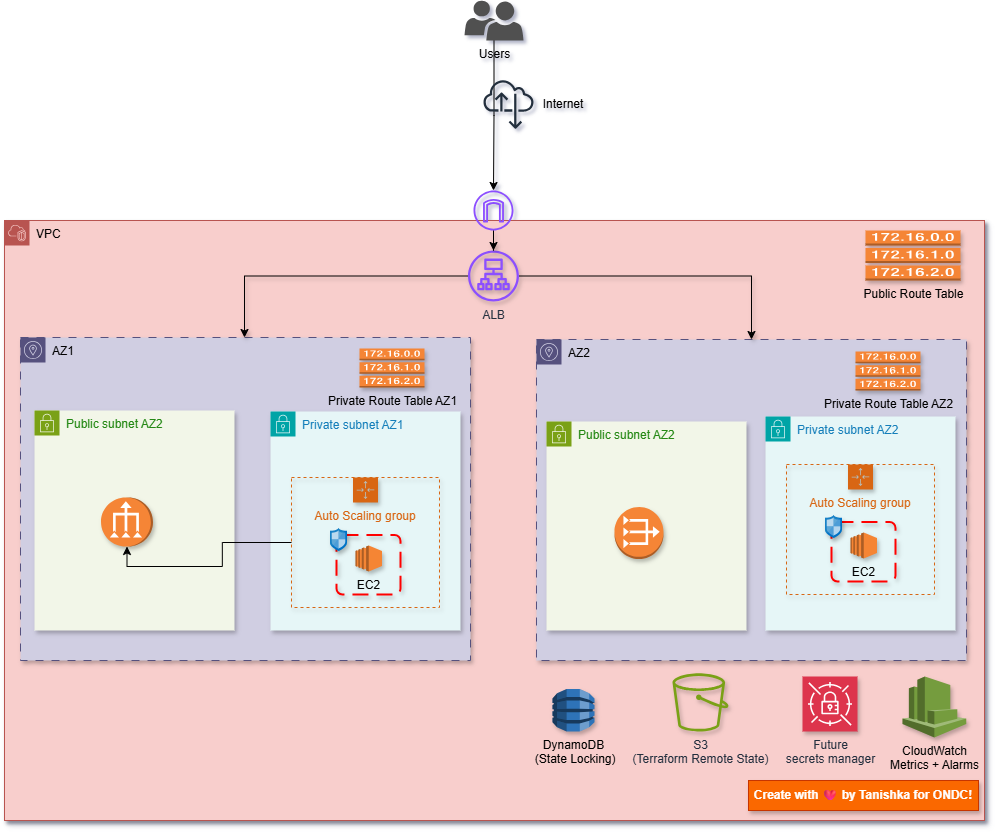

The diagram above was exported from draw.io. Its source (the exported page's mxGraphModel, read from the mxfile embedded in the PNG):
<mxGraphModel dx="2135" dy="937" grid="1" gridSize="10" guides="1" tooltips="1" connect="1" arrows="1" fold="1" page="1" pageScale="1" pageWidth="850" pageHeight="1100" math="0" shadow="1">
  <root>
    <mxCell id="0" />
    <mxCell id="1" parent="0" />
    <mxCell id="2" parent="1" style="points=[[0,0],[0.25,0],[0.5,0],[0.75,0],[1,0],[1,0.25],[1,0.5],[1,0.75],[1,1],[0.75,1],[0.5,1],[0.25,1],[0,1],[0,0.75],[0,0.5],[0,0.25]];outlineConnect=0;html=1;whiteSpace=wrap;fontSize=12;fontStyle=0;container=1;pointerEvents=0;collapsible=0;recursiveResize=0;shape=mxgraph.aws4.group;grIcon=mxgraph.aws4.group_vpc2;strokeColor=#b85450;fillColor=#f8cecc;verticalAlign=top;align=left;spacingLeft=30;dashed=0;gradientColor=none;shadow=1;" value="VPC" vertex="1">
      <mxGeometry height="600" width="980" x="410" y="280" as="geometry" />
    </mxCell>
    <mxCell id="3" parent="2" style="sketch=0;outlineConnect=0;html=1;whiteSpace=wrap;fontSize=12;fontStyle=0;shape=mxgraph.aws4.group;grIcon=mxgraph.aws4.group_availability_zone;strokeColor=#56517e;fillColor=#d0cee2;verticalAlign=top;align=left;spacingLeft=30;dashed=1;dashPattern=8 8;shadow=1;" value="AZ1" vertex="1">
      <mxGeometry height="323" width="450" x="16" y="117" as="geometry" />
    </mxCell>
    <mxCell id="4" parent="2" style="sketch=0;outlineConnect=0;html=1;whiteSpace=wrap;fontSize=12;fontStyle=0;shape=mxgraph.aws4.group;grIcon=mxgraph.aws4.group_availability_zone;strokeColor=#56517e;fillColor=#d0cee2;verticalAlign=top;align=left;spacingLeft=30;dashed=1;dashPattern=8 8;textShadow=0;shadow=1;" value="AZ2" vertex="1">
      <mxGeometry height="321" width="430" x="532" y="119" as="geometry" />
    </mxCell>
    <mxCell id="5" parent="2" style="outlineConnect=0;dashed=0;verticalLabelPosition=bottom;verticalAlign=top;align=center;html=1;shape=mxgraph.aws3.route_table;fillColor=#F58536;gradientColor=none;shadow=1;" value="Public Route Table" vertex="1">
      <mxGeometry height="50" width="95" x="861" y="10" as="geometry" />
    </mxCell>
    <mxCell id="6" parent="2" style="outlineConnect=0;dashed=0;verticalLabelPosition=bottom;verticalAlign=top;align=center;html=1;shape=mxgraph.aws3.route_table;fillColor=#F58536;gradientColor=none;shadow=1;" value="Private Route Table AZ1" vertex="1">
      <mxGeometry height="39" width="65" x="355" y="128" as="geometry" />
    </mxCell>
    <mxCell id="7" parent="2" style="outlineConnect=0;dashed=0;verticalLabelPosition=bottom;verticalAlign=top;align=center;html=1;shape=mxgraph.aws3.route_table;fillColor=#F58536;gradientColor=none;shadow=1;" value="Private Route Table AZ2" vertex="1">
      <mxGeometry height="39" width="65" x="851" y="131" as="geometry" />
    </mxCell>
    <mxCell id="8" parent="2" style="outlineConnect=0;dashed=0;verticalLabelPosition=bottom;verticalAlign=top;align=center;html=1;shape=mxgraph.aws3.cloudwatch;fillColor=#759C3E;gradientColor=none;shadow=1;" value="CloudWatch&lt;br&gt;Metrics + Alarms" vertex="1">
      <mxGeometry height="61" width="63.75" x="898" y="456" as="geometry" />
    </mxCell>
    <mxCell id="9" parent="2" style="sketch=0;points=[[0,0,0],[0.25,0,0],[0.5,0,0],[0.75,0,0],[1,0,0],[0,1,0],[0.25,1,0],[0.5,1,0],[0.75,1,0],[1,1,0],[0,0.25,0],[0,0.5,0],[0,0.75,0],[1,0.25,0],[1,0.5,0],[1,0.75,0]];outlineConnect=0;fontColor=#232F3E;fillColor=#DD344C;strokeColor=#ffffff;dashed=0;verticalLabelPosition=bottom;verticalAlign=top;align=center;html=1;fontSize=12;fontStyle=0;aspect=fixed;shape=mxgraph.aws4.resourceIcon;resIcon=mxgraph.aws4.secrets_manager;shadow=1;" value="Future &lt;br&gt;secrets manager" vertex="1">
      <mxGeometry height="55" width="55" x="798" y="456" as="geometry" />
    </mxCell>
    <mxCell id="10" parent="2" style="text;html=1;whiteSpace=wrap;strokeColor=#C73500;fillColor=#fa6800;align=center;verticalAlign=middle;rounded=0;fontStyle=1;fontColor=#000000;shadow=1;" value="&lt;font style=&quot;color: rgb(255, 255, 255);&quot;&gt;Create with&amp;nbsp;❤&lt;span style=&quot;background-color: transparent;&quot;&gt;&amp;nbsp;by Tanishka for ONDC!&lt;/span&gt;&lt;/font&gt;" vertex="1">
      <mxGeometry height="30" width="230" x="744" y="560" as="geometry" />
    </mxCell>
    <mxCell id="11" edge="1" parent="2" source="13" style="edgeStyle=orthogonalEdgeStyle;rounded=0;orthogonalLoop=1;jettySize=auto;html=1;shadow=1;" target="4">
      <mxGeometry relative="1" as="geometry" />
    </mxCell>
    <mxCell id="12" edge="1" parent="2" source="13" style="edgeStyle=orthogonalEdgeStyle;rounded=0;orthogonalLoop=1;jettySize=auto;html=1;shadow=1;" target="3">
      <mxGeometry relative="1" as="geometry">
        <Array as="points">
          <mxPoint x="240" y="55" />
        </Array>
      </mxGeometry>
    </mxCell>
    <mxCell id="13" parent="2" style="sketch=0;outlineConnect=0;fontColor=#232F3E;gradientColor=none;fillColor=#8C4FFF;strokeColor=none;dashed=0;verticalLabelPosition=bottom;verticalAlign=top;align=center;html=1;fontSize=12;fontStyle=0;aspect=fixed;pointerEvents=1;shape=mxgraph.aws4.application_load_balancer;shadow=1;" value="ALB" vertex="1">
      <mxGeometry height="51" width="51" x="463.5" y="30" as="geometry" />
    </mxCell>
    <mxCell id="14" parent="2" style="sketch=0;outlineConnect=0;fontColor=#232F3E;gradientColor=none;fillColor=#7AA116;strokeColor=none;dashed=0;verticalLabelPosition=bottom;verticalAlign=top;align=center;html=1;fontSize=12;fontStyle=0;aspect=fixed;pointerEvents=1;shape=mxgraph.aws4.bucket;shadow=1;" value="S3 &lt;br&gt;(Terraform Remote State)" vertex="1">
      <mxGeometry height="58.24" width="56" x="668" y="452.76" as="geometry" />
    </mxCell>
    <mxCell id="15" parent="2" style="outlineConnect=0;dashed=0;verticalLabelPosition=bottom;verticalAlign=top;align=center;html=1;shape=mxgraph.aws3.dynamo_db;fillColor=#2E73B8;gradientColor=none;shadow=1;" value="DynamoDB&lt;br&gt;&amp;nbsp;(State Locking)" vertex="1">
      <mxGeometry height="42.38" width="42" x="548" y="468.62" as="geometry" />
    </mxCell>
    <mxCell id="16" edge="1" parent="2" source="17" style="edgeStyle=orthogonalEdgeStyle;rounded=0;orthogonalLoop=1;jettySize=auto;html=1;shadow=1;" target="13">
      <mxGeometry relative="1" as="geometry" />
    </mxCell>
    <mxCell id="17" parent="2" style="sketch=0;outlineConnect=0;fontColor=#232F3E;gradientColor=none;fillColor=#8C4FFF;strokeColor=none;dashed=0;verticalLabelPosition=bottom;verticalAlign=top;align=center;html=1;fontSize=12;fontStyle=0;aspect=fixed;pointerEvents=1;shape=mxgraph.aws4.internet_gateway;" value="" vertex="1">
      <mxGeometry height="40" width="40" x="469" y="-30" as="geometry" />
    </mxCell>
    <mxCell id="18" parent="2" style="points=[[0,0],[0.25,0],[0.5,0],[0.75,0],[1,0],[1,0.25],[1,0.5],[1,0.75],[1,1],[0.75,1],[0.5,1],[0.25,1],[0,1],[0,0.75],[0,0.5],[0,0.25]];outlineConnect=0;gradientColor=none;html=1;whiteSpace=wrap;fontSize=12;fontStyle=0;container=1;pointerEvents=0;collapsible=0;recursiveResize=0;shape=mxgraph.aws4.group;grIcon=mxgraph.aws4.group_security_group;grStroke=0;strokeColor=#7AA116;fillColor=#F2F6E8;verticalAlign=top;align=left;spacingLeft=30;fontColor=#248814;dashed=0;shadow=1;" value="Public subnet AZ2" vertex="1">
      <mxGeometry height="220" width="200" x="30" y="190" as="geometry" />
    </mxCell>
    <mxCell id="19" parent="18" style="outlineConnect=0;dashed=0;verticalLabelPosition=bottom;verticalAlign=top;align=center;html=1;shape=mxgraph.aws3.vpc_nat_gateway;fillColor=#F58536;gradientColor=none;shadow=1;rotation=-90;" value="" vertex="1">
      <mxGeometry height="52" width="49" x="68" y="85.5" as="geometry" />
    </mxCell>
    <mxCell id="20" parent="1" style="points=[[0,0],[0.25,0],[0.5,0],[0.75,0],[1,0],[1,0.25],[1,0.5],[1,0.75],[1,1],[0.75,1],[0.5,1],[0.25,1],[0,1],[0,0.75],[0,0.5],[0,0.25]];outlineConnect=0;gradientColor=none;html=1;whiteSpace=wrap;fontSize=12;fontStyle=0;container=1;pointerEvents=0;collapsible=0;recursiveResize=0;shape=mxgraph.aws4.group;grIcon=mxgraph.aws4.group_security_group;grStroke=0;strokeColor=#7AA116;fillColor=#F2F6E8;verticalAlign=top;align=left;spacingLeft=30;fontColor=#248814;dashed=0;shadow=1;" value="Public subnet AZ2" vertex="1">
      <mxGeometry height="209" width="200" x="952" y="481" as="geometry" />
    </mxCell>
    <mxCell id="21" parent="20" style="outlineConnect=0;dashed=0;verticalLabelPosition=bottom;verticalAlign=top;align=center;html=1;shape=mxgraph.aws3.vpc_nat_gateway;fillColor=#F58536;gradientColor=none;shadow=1;" value="" vertex="1">
      <mxGeometry height="52" width="49" x="68" y="85.5" as="geometry" />
    </mxCell>
    <mxCell id="22" parent="1" style="points=[[0,0],[0.25,0],[0.5,0],[0.75,0],[1,0],[1,0.25],[1,0.5],[1,0.75],[1,1],[0.75,1],[0.5,1],[0.25,1],[0,1],[0,0.75],[0,0.5],[0,0.25]];outlineConnect=0;gradientColor=none;html=1;whiteSpace=wrap;fontSize=12;fontStyle=0;container=1;pointerEvents=0;collapsible=0;recursiveResize=0;shape=mxgraph.aws4.group;grIcon=mxgraph.aws4.group_security_group;grStroke=0;strokeColor=#00A4A6;fillColor=#E6F6F7;verticalAlign=top;align=left;spacingLeft=30;fontColor=#147EBA;dashed=0;shadow=1;" value="Private subnet AZ1" vertex="1">
      <mxGeometry height="219" width="190" x="676" y="471" as="geometry" />
    </mxCell>
    <mxCell id="23" parent="22" style="points=[[0,0],[0.25,0],[0.5,0],[0.75,0],[1,0],[1,0.25],[1,0.5],[1,0.75],[1,1],[0.75,1],[0.5,1],[0.25,1],[0,1],[0,0.75],[0,0.5],[0,0.25]];outlineConnect=0;gradientColor=none;html=1;whiteSpace=wrap;fontSize=12;fontStyle=0;container=1;pointerEvents=0;collapsible=0;recursiveResize=0;shape=mxgraph.aws4.groupCenter;grIcon=mxgraph.aws4.group_auto_scaling_group;grStroke=1;strokeColor=#D86613;fillColor=none;verticalAlign=top;align=center;fontColor=#D86613;dashed=1;spacingTop=25;shadow=1;" value="Auto Scaling group" vertex="1">
      <mxGeometry height="130" width="148" x="21" y="66" as="geometry" />
    </mxCell>
    <mxCell id="24" parent="23" style="rounded=1;arcSize=10;dashed=1;strokeColor=#ff0000;fillColor=none;gradientColor=none;dashPattern=8 4;strokeWidth=2;shadow=1;" value="" vertex="1">
      <mxGeometry height="59.5" width="64" x="45" y="57.5" as="geometry" />
    </mxCell>
    <mxCell id="25" parent="23" style="image;sketch=0;aspect=fixed;html=1;points=[];align=center;fontSize=12;image=img/lib/mscae/Network_Security_Groups_Classic.svg;shadow=1;" value="" vertex="1">
      <mxGeometry height="22.97" width="17" x="39" y="51" as="geometry" />
    </mxCell>
    <mxCell id="26" parent="22" style="outlineConnect=0;dashed=0;verticalLabelPosition=bottom;verticalAlign=top;align=center;html=1;shape=mxgraph.aws3.ec2;fillColor=#F58534;gradientColor=none;shadow=1;" value="EC2" vertex="1">
      <mxGeometry height="26" width="26.5" x="85" y="134" as="geometry" />
    </mxCell>
    <mxCell id="27" parent="1" style="points=[[0,0],[0.25,0],[0.5,0],[0.75,0],[1,0],[1,0.25],[1,0.5],[1,0.75],[1,1],[0.75,1],[0.5,1],[0.25,1],[0,1],[0,0.75],[0,0.5],[0,0.25]];outlineConnect=0;gradientColor=none;html=1;whiteSpace=wrap;fontSize=12;fontStyle=0;container=1;pointerEvents=0;collapsible=0;recursiveResize=0;shape=mxgraph.aws4.group;grIcon=mxgraph.aws4.group_security_group;grStroke=0;strokeColor=#00A4A6;fillColor=#E6F6F7;verticalAlign=top;align=left;spacingLeft=30;fontColor=#147EBA;dashed=0;shadow=1;" value="Private subnet AZ2" vertex="1">
      <mxGeometry height="214" width="190" x="1171" y="476" as="geometry" />
    </mxCell>
    <mxCell id="28" parent="27" style="points=[[0,0],[0.25,0],[0.5,0],[0.75,0],[1,0],[1,0.25],[1,0.5],[1,0.75],[1,1],[0.75,1],[0.5,1],[0.25,1],[0,1],[0,0.75],[0,0.5],[0,0.25]];outlineConnect=0;gradientColor=none;html=1;whiteSpace=wrap;fontSize=12;fontStyle=0;container=1;pointerEvents=0;collapsible=0;recursiveResize=0;shape=mxgraph.aws4.groupCenter;grIcon=mxgraph.aws4.group_auto_scaling_group;grStroke=1;strokeColor=#D86613;fillColor=none;verticalAlign=top;align=center;fontColor=#D86613;dashed=1;spacingTop=25;shadow=1;" value="Auto Scaling group" vertex="1">
      <mxGeometry height="130" width="148" x="21" y="48" as="geometry" />
    </mxCell>
    <mxCell id="29" parent="28" style="rounded=1;arcSize=10;dashed=1;strokeColor=#ff0000;fillColor=none;gradientColor=none;dashPattern=8 4;strokeWidth=2;shadow=1;" value="" vertex="1">
      <mxGeometry height="59.5" width="64" x="45" y="57.5" as="geometry" />
    </mxCell>
    <mxCell id="30" parent="28" style="image;sketch=0;aspect=fixed;html=1;points=[];align=center;fontSize=12;image=img/lib/mscae/Network_Security_Groups_Classic.svg;shadow=1;" value="" vertex="1">
      <mxGeometry height="22.97" width="17" x="39" y="51" as="geometry" />
    </mxCell>
    <mxCell id="31" parent="27" style="outlineConnect=0;dashed=0;verticalLabelPosition=bottom;verticalAlign=top;align=center;html=1;shape=mxgraph.aws3.ec2;fillColor=#F58534;gradientColor=none;shadow=1;" value="EC2" vertex="1">
      <mxGeometry height="26" width="26.5" x="85" y="116" as="geometry" />
    </mxCell>
    <mxCell id="32" edge="1" parent="1" source="33" style="edgeStyle=orthogonalEdgeStyle;rounded=0;orthogonalLoop=1;jettySize=auto;html=1;" target="17">
      <mxGeometry relative="1" as="geometry" />
    </mxCell>
    <mxCell id="33" parent="1" style="sketch=0;pointerEvents=1;shadow=0;dashed=0;html=1;strokeColor=none;labelPosition=center;verticalLabelPosition=bottom;verticalAlign=top;align=center;fillColor=#505050;shape=mxgraph.mscae.intune.user_group" value="Users" vertex="1">
      <mxGeometry height="40" width="59" x="870" y="60" as="geometry" />
    </mxCell>
    <mxCell id="34" parent="1" style="sketch=0;outlineConnect=0;fontColor=#232F3E;gradientColor=none;fillColor=#232F3D;strokeColor=none;dashed=0;verticalLabelPosition=bottom;verticalAlign=top;align=center;html=1;fontSize=12;fontStyle=0;aspect=fixed;pointerEvents=1;shape=mxgraph.aws4.internet_alt22;" value="" vertex="1">
      <mxGeometry height="50" width="50" x="889" y="138.5" as="geometry" />
    </mxCell>
    <mxCell id="35" parent="1" style="text;html=1;whiteSpace=wrap;strokeColor=none;fillColor=none;align=center;verticalAlign=middle;rounded=0;" value="Internet" vertex="1">
      <mxGeometry height="30" width="60" x="939" y="148.5" as="geometry" />
    </mxCell>
    <mxCell id="36" edge="1" parent="1" source="23" style="edgeStyle=orthogonalEdgeStyle;rounded=0;orthogonalLoop=1;jettySize=auto;html=1;entryX=0;entryY=0.5;entryDx=0;entryDy=0;entryPerimeter=0;" target="19">
      <mxGeometry relative="1" as="geometry" />
    </mxCell>
  </root>
</mxGraphModel>